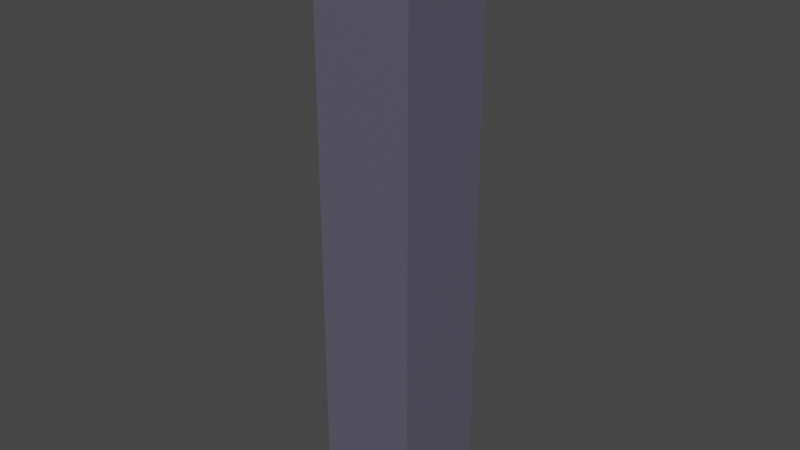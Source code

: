 # Source: wall_corner_inner.blend  (saved by Blender 2.83.19; exported with 4.5.12 LTS)
import bpy
from mathutils import Matrix  # noqa: F401  (used for matrix-valued properties, if any)

bpy.ops.wm.read_factory_settings(use_empty=True)
scene = bpy.context.scene
scene.name = 'Scene'

# ---- collections
col_collection = bpy.data.collections.new('Collection'); scene.collection.children.link(col_collection)

# ---- materials (node trees are filled in below, after node groups)
mat_material = bpy.data.materials.new('Material')
mat_material.alpha_threshold = 0.0
mat_material.use_transparent_shadow = False
mat_material.line_color = (0.0, 0.0, 0.0, 1.0)

# ---- material node trees
mat_material.use_nodes = True; mat_material.node_tree.nodes.clear()
_N = mat_material.node_tree.nodes; _L = mat_material.node_tree.links
n0 = _N.new('ShaderNodeOutputMaterial'); n0.name = 'Material Output'; n0.location = (300, 300)
n1 = _N.new('ShaderNodeBsdfPrincipled'); n1.name = 'Principled BSDF'; n1.location = (10, 300)
n1.distribution = 'GGX'
n1.subsurface_method = 'BURLEY'
n1.inputs[0].default_value = (0.2024, 0.1896, 0.2738, 1.0)
n1.inputs[1].default_value = 0.5167
n1.inputs[2].default_value = 0.4
n1.inputs[3].default_value = 1.45
n1.inputs[27].default_value = (0.0, 0.0, 0.0, 1.0)
n1.inputs[28].default_value = 1.0
_L.new(n1.outputs[0], n0.inputs[0])
n0.is_active_output = True

# ---- world
world_world = bpy.data.worlds.new('World'); scene.world = world_world
world_world.use_nodes = True; world_world.node_tree.nodes.clear()
_N = world_world.node_tree.nodes; _L = world_world.node_tree.links
n0 = _N.new('ShaderNodeOutputWorld'); n0.name = 'World Output'; n0.location = (300, 300)
n1 = _N.new('ShaderNodeBackground'); n1.name = 'Background'; n1.location = (10, 300)
n1.inputs[0].default_value = (0.05088, 0.05088, 0.05088, 1.0)
_L.new(n1.outputs[0], n0.inputs[0])
n0.is_active_output = True
world_world.color = (0.05088, 0.05088, 0.05088)
world_world.use_sun_shadow = False
world_world.sun_shadow_jitter_overblur = 0.0

# ---- meshes
me_mesh = bpy.data.meshes.new('Mesh')
me_mesh.from_pydata([(-2.0, 3.0, 6.0), (-2.0, 3.0, 0.0), (-2.0, 2.0, 6.0), (-2.0, 2.0, 0.0), (-3.0, 3.0, 6.0), (-3.0, 3.0, 0.0), (-3.0, 2.0, 6.0), (-3.0, 2.0, 0.0)], [], [(0, 4, 6, 2), (3, 2, 6, 7), (7, 6, 4, 5), (5, 1, 3, 7), (1, 0, 2, 3), (5, 4, 0, 1)])
_uv = me_mesh.uv_layers.new(name='UVMap')
_uv.uv.foreach_set('vector', [0.625, 0.5, 0.875, 0.5, 0.875, 0.75, 0.625, 0.75, 0.375, 0.75, 0.625, 0.75, 0.625, 1.0, 0.375, 1.0, 0.375, 0.0, 0.625, 0.0, 0.625, 0.25, 0.375, 0.25, 0.125, 0.5, 0.375, 0.5, 0.375, 0.75, 0.125, 0.75, 0.375, 0.5, 0.625, 0.5, 0.625, 0.75, 0.375, 0.75, 0.375, 0.25, 0.625, 0.25, 0.625, 0.5, 0.375, 0.5])
me_mesh.materials.append(mat_material)
me_mesh.use_remesh_preserve_volume = False
me_mesh.use_remesh_preserve_attributes = False
me_mesh.use_mirror_vertex_groups = False
me_mesh.update()

# ---- objects
ob_mesh = bpy.data.objects.new('Mesh', me_mesh)

# ---- transforms, parenting, visibility, modifiers, constraints
ob_mesh.location = (3.0, 0.0, 0.0)
ob_mesh.lock_rotations_4d = False
ob_mesh.empty_display_type = 'ARROWS'
ob_mesh.lineart.crease_threshold = 0.0

# ---- collection membership
col_collection.objects.link(ob_mesh)

# ---- scene / render settings (as saved in the file)
scene.frame_start = 1; scene.frame_end = 250; scene.frame_set(1)
scene.render.engine = 'BLENDER_EEVEE_NEXT'
scene.cycles.use_denoising = False
scene.cycles.samples = 128
scene.cycles.sampling_pattern = 'TABULATED_SOBOL'
scene.cycles.use_adaptive_sampling = False
scene.cycles.use_light_tree = False
scene.view_settings.view_transform = 'Filmic'
bpy.context.view_layer.update()

# ---- added for rendering (the .blend has no active camera and no usable light): camera, sun
cam_auto = bpy.data.cameras.new('AutoCamera')
cam_auto.lens = 50.0
cam_auto.sensor_width = 36.0
cam_auto.clip_end = 1000.0
ob_auto_camera = bpy.data.objects.new('AutoCamera', cam_auto)
scene.collection.objects.link(ob_auto_camera)
ob_auto_camera.location = (6.20347, -4.34416, 7.56277)
ob_auto_camera.rotation_euler = (1.09748, -7.21219e-08, 0.694738)
scene.camera = ob_auto_camera
light_auto_sun = bpy.data.lights.new('AutoSun', 'SUN')
light_auto_sun.energy = 3.0
light_auto_sun.angle = 0.0523599
ob_auto_sun = bpy.data.objects.new('AutoSun', light_auto_sun)
scene.collection.objects.link(ob_auto_sun)
ob_auto_sun.rotation_euler = (0.872665, 0.174533, 0.523599)
bpy.context.view_layer.update()
